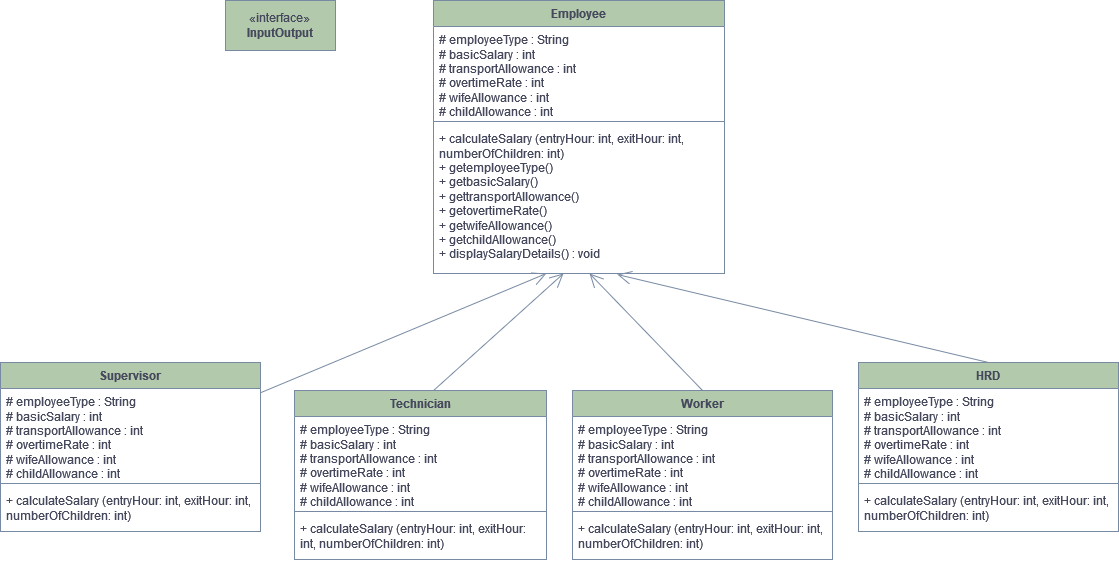

The diagram above was exported from draw.io. Its source (the exported page's mxGraphModel, read from the mxfile embedded in the PNG):
<mxGraphModel dx="1593" dy="751" grid="1" gridSize="13" guides="1" tooltips="1" connect="1" arrows="1" fold="1" page="1" pageScale="1" pageWidth="1169" pageHeight="827" math="0" shadow="0">
  <root>
    <mxCell id="0" />
    <mxCell id="1" parent="0" />
    <mxCell id="8XcbEVYzlDAInHXXQQcT-21" value="Employee" style="swimlane;fontStyle=1;align=center;verticalAlign=top;childLayout=stackLayout;horizontal=1;startSize=26;horizontalStack=0;resizeParent=1;resizeParentMax=0;resizeLast=0;collapsible=1;marginBottom=0;whiteSpace=wrap;html=1;fontSize=12;labelBackgroundColor=none;fillColor=#B2C9AB;strokeColor=#788AA3;fontColor=#46495D;" parent="1" vertex="1">
      <mxGeometry x="455" y="52" width="291" height="273" as="geometry" />
    </mxCell>
    <mxCell id="8XcbEVYzlDAInHXXQQcT-22" value="# employeeType : String &lt;br&gt;# basicSalary : int &lt;br&gt;# transportAllowance : int &lt;br&gt;# overtimeRate : int &lt;br&gt;# wifeAllowance : int &lt;br&gt;# childAllowance : int " style="text;strokeColor=none;fillColor=none;align=left;verticalAlign=top;spacingLeft=4;spacingRight=4;overflow=hidden;rotatable=0;points=[[0,0.5],[1,0.5]];portConstraint=eastwest;whiteSpace=wrap;html=1;fontSize=12;labelBackgroundColor=none;fontColor=#46495D;" parent="8XcbEVYzlDAInHXXQQcT-21" vertex="1">
      <mxGeometry y="26" width="291" height="91" as="geometry" />
    </mxCell>
    <mxCell id="8XcbEVYzlDAInHXXQQcT-23" value="" style="line;strokeWidth=1;fillColor=none;align=left;verticalAlign=middle;spacingTop=-1;spacingLeft=3;spacingRight=3;rotatable=0;labelPosition=right;points=[];portConstraint=eastwest;strokeColor=#788AA3;fontSize=12;labelBackgroundColor=none;fontColor=#46495D;" parent="8XcbEVYzlDAInHXXQQcT-21" vertex="1">
      <mxGeometry y="117" width="291" height="8" as="geometry" />
    </mxCell>
    <mxCell id="8XcbEVYzlDAInHXXQQcT-24" value="+ calculateSalary (entryHour: int, exitHour: int, numberOfChildren: int)&lt;br&gt;+ getemployeeType()&lt;br&gt;+ getbasicSalary()&lt;br&gt;&lt;div&gt;+ gettransportAllowance() &lt;br&gt;&lt;/div&gt;&lt;div&gt;+ getovertimeRate()&lt;br&gt;&lt;/div&gt;&lt;div&gt;+ getwifeAllowance()&lt;br&gt;&lt;/div&gt;&lt;div&gt;+ getchildAllowance()&lt;/div&gt;&lt;div&gt;+ displaySalaryDetails() : void&lt;br&gt;&lt;/div&gt;" style="text;strokeColor=none;fillColor=none;align=left;verticalAlign=top;spacingLeft=4;spacingRight=4;overflow=hidden;rotatable=0;points=[[0,0.5],[1,0.5]];portConstraint=eastwest;whiteSpace=wrap;html=1;fontSize=12;labelBackgroundColor=none;fontColor=#46495D;" parent="8XcbEVYzlDAInHXXQQcT-21" vertex="1">
      <mxGeometry y="125" width="291" height="148" as="geometry" />
    </mxCell>
    <mxCell id="okDJGNtcPMPnQbQv0o9V-1" value="«interface»&lt;br&gt;&lt;b&gt;InputOutput&lt;/b&gt;" style="html=1;whiteSpace=wrap;labelBackgroundColor=none;fillColor=#B2C9AB;strokeColor=#788AA3;fontColor=#46495D;" parent="1" vertex="1">
      <mxGeometry x="247" y="52" width="110" height="50" as="geometry" />
    </mxCell>
    <mxCell id="okDJGNtcPMPnQbQv0o9V-2" value="Supervisor" style="swimlane;fontStyle=1;align=center;verticalAlign=top;childLayout=stackLayout;horizontal=1;startSize=26;horizontalStack=0;resizeParent=1;resizeParentMax=0;resizeLast=0;collapsible=1;marginBottom=0;whiteSpace=wrap;html=1;fontSize=12;labelBackgroundColor=none;fillColor=#B2C9AB;strokeColor=#788AA3;fontColor=#46495D;" parent="1" vertex="1">
      <mxGeometry x="22" y="414" width="260" height="169" as="geometry" />
    </mxCell>
    <mxCell id="okDJGNtcPMPnQbQv0o9V-3" value="# employeeType : String &lt;br&gt;# basicSalary : int &lt;br&gt;# transportAllowance : int &lt;br&gt;# overtimeRate : int &lt;br&gt;# wifeAllowance : int &lt;br&gt;# childAllowance : int " style="text;strokeColor=none;fillColor=none;align=left;verticalAlign=top;spacingLeft=4;spacingRight=4;overflow=hidden;rotatable=0;points=[[0,0.5],[1,0.5]];portConstraint=eastwest;whiteSpace=wrap;html=1;fontSize=12;labelBackgroundColor=none;fontColor=#46495D;" parent="okDJGNtcPMPnQbQv0o9V-2" vertex="1">
      <mxGeometry y="26" width="260" height="91" as="geometry" />
    </mxCell>
    <mxCell id="okDJGNtcPMPnQbQv0o9V-4" value="" style="line;strokeWidth=1;fillColor=none;align=left;verticalAlign=middle;spacingTop=-1;spacingLeft=3;spacingRight=3;rotatable=0;labelPosition=right;points=[];portConstraint=eastwest;strokeColor=#788AA3;fontSize=12;labelBackgroundColor=none;fontColor=#46495D;" parent="okDJGNtcPMPnQbQv0o9V-2" vertex="1">
      <mxGeometry y="117" width="260" height="8" as="geometry" />
    </mxCell>
    <mxCell id="okDJGNtcPMPnQbQv0o9V-5" value="+ calculateSalary (entryHour: int, exitHour: int, numberOfChildren: int)" style="text;strokeColor=none;fillColor=none;align=left;verticalAlign=top;spacingLeft=4;spacingRight=4;overflow=hidden;rotatable=0;points=[[0,0.5],[1,0.5]];portConstraint=eastwest;whiteSpace=wrap;html=1;fontSize=12;labelBackgroundColor=none;fontColor=#46495D;" parent="okDJGNtcPMPnQbQv0o9V-2" vertex="1">
      <mxGeometry y="125" width="260" height="44" as="geometry" />
    </mxCell>
    <mxCell id="okDJGNtcPMPnQbQv0o9V-6" value="HRD" style="swimlane;fontStyle=1;align=center;verticalAlign=top;childLayout=stackLayout;horizontal=1;startSize=26;horizontalStack=0;resizeParent=1;resizeParentMax=0;resizeLast=0;collapsible=1;marginBottom=0;whiteSpace=wrap;html=1;fontSize=12;labelBackgroundColor=none;fillColor=#B2C9AB;strokeColor=#788AA3;fontColor=#46495D;" parent="1" vertex="1">
      <mxGeometry x="880" y="414" width="260" height="169" as="geometry" />
    </mxCell>
    <mxCell id="okDJGNtcPMPnQbQv0o9V-7" value="# employeeType : String &lt;br&gt;# basicSalary : int &lt;br&gt;# transportAllowance : int &lt;br&gt;# overtimeRate : int &lt;br&gt;# wifeAllowance : int &lt;br&gt;# childAllowance : int " style="text;strokeColor=none;fillColor=none;align=left;verticalAlign=top;spacingLeft=4;spacingRight=4;overflow=hidden;rotatable=0;points=[[0,0.5],[1,0.5]];portConstraint=eastwest;whiteSpace=wrap;html=1;fontSize=12;labelBackgroundColor=none;fontColor=#46495D;" parent="okDJGNtcPMPnQbQv0o9V-6" vertex="1">
      <mxGeometry y="26" width="260" height="91" as="geometry" />
    </mxCell>
    <mxCell id="okDJGNtcPMPnQbQv0o9V-8" value="" style="line;strokeWidth=1;fillColor=none;align=left;verticalAlign=middle;spacingTop=-1;spacingLeft=3;spacingRight=3;rotatable=0;labelPosition=right;points=[];portConstraint=eastwest;strokeColor=#788AA3;fontSize=12;labelBackgroundColor=none;fontColor=#46495D;" parent="okDJGNtcPMPnQbQv0o9V-6" vertex="1">
      <mxGeometry y="117" width="260" height="8" as="geometry" />
    </mxCell>
    <mxCell id="okDJGNtcPMPnQbQv0o9V-9" value="+ calculateSalary (entryHour: int, exitHour: int, numberOfChildren: int)" style="text;strokeColor=none;fillColor=none;align=left;verticalAlign=top;spacingLeft=4;spacingRight=4;overflow=hidden;rotatable=0;points=[[0,0.5],[1,0.5]];portConstraint=eastwest;whiteSpace=wrap;html=1;fontSize=12;labelBackgroundColor=none;fontColor=#46495D;" parent="okDJGNtcPMPnQbQv0o9V-6" vertex="1">
      <mxGeometry y="125" width="260" height="44" as="geometry" />
    </mxCell>
    <mxCell id="okDJGNtcPMPnQbQv0o9V-10" value="Worker" style="swimlane;fontStyle=1;align=center;verticalAlign=top;childLayout=stackLayout;horizontal=1;startSize=26;horizontalStack=0;resizeParent=1;resizeParentMax=0;resizeLast=0;collapsible=1;marginBottom=0;whiteSpace=wrap;html=1;fontSize=12;labelBackgroundColor=none;fillColor=#B2C9AB;strokeColor=#788AA3;fontColor=#46495D;" parent="1" vertex="1">
      <mxGeometry x="594" y="442" width="260" height="169" as="geometry" />
    </mxCell>
    <mxCell id="okDJGNtcPMPnQbQv0o9V-11" value="# employeeType : String &lt;br&gt;# basicSalary : int &lt;br&gt;# transportAllowance : int &lt;br&gt;# overtimeRate : int &lt;br&gt;# wifeAllowance : int &lt;br&gt;# childAllowance : int " style="text;strokeColor=none;fillColor=none;align=left;verticalAlign=top;spacingLeft=4;spacingRight=4;overflow=hidden;rotatable=0;points=[[0,0.5],[1,0.5]];portConstraint=eastwest;whiteSpace=wrap;html=1;fontSize=12;labelBackgroundColor=none;fontColor=#46495D;" parent="okDJGNtcPMPnQbQv0o9V-10" vertex="1">
      <mxGeometry y="26" width="260" height="91" as="geometry" />
    </mxCell>
    <mxCell id="okDJGNtcPMPnQbQv0o9V-12" value="" style="line;strokeWidth=1;fillColor=none;align=left;verticalAlign=middle;spacingTop=-1;spacingLeft=3;spacingRight=3;rotatable=0;labelPosition=right;points=[];portConstraint=eastwest;strokeColor=#788AA3;fontSize=12;labelBackgroundColor=none;fontColor=#46495D;" parent="okDJGNtcPMPnQbQv0o9V-10" vertex="1">
      <mxGeometry y="117" width="260" height="8" as="geometry" />
    </mxCell>
    <mxCell id="okDJGNtcPMPnQbQv0o9V-13" value="+ calculateSalary (entryHour: int, exitHour: int, numberOfChildren: int)" style="text;strokeColor=none;fillColor=none;align=left;verticalAlign=top;spacingLeft=4;spacingRight=4;overflow=hidden;rotatable=0;points=[[0,0.5],[1,0.5]];portConstraint=eastwest;whiteSpace=wrap;html=1;fontSize=12;labelBackgroundColor=none;fontColor=#46495D;" parent="okDJGNtcPMPnQbQv0o9V-10" vertex="1">
      <mxGeometry y="125" width="260" height="44" as="geometry" />
    </mxCell>
    <mxCell id="mSIhxeIbbroxWP7MIYE6-1" value="Technician" style="swimlane;fontStyle=1;align=center;verticalAlign=top;childLayout=stackLayout;horizontal=1;startSize=26;horizontalStack=0;resizeParent=1;resizeParentMax=0;resizeLast=0;collapsible=1;marginBottom=0;whiteSpace=wrap;html=1;fontSize=12;labelBackgroundColor=none;fillColor=#B2C9AB;strokeColor=#788AA3;fontColor=#46495D;" vertex="1" parent="1">
      <mxGeometry x="316" y="442" width="252" height="169" as="geometry" />
    </mxCell>
    <mxCell id="mSIhxeIbbroxWP7MIYE6-2" value="# employeeType : String &lt;br&gt;# basicSalary : int &lt;br&gt;# transportAllowance : int &lt;br&gt;# overtimeRate : int &lt;br&gt;# wifeAllowance : int &lt;br&gt;# childAllowance : int " style="text;strokeColor=none;fillColor=none;align=left;verticalAlign=top;spacingLeft=4;spacingRight=4;overflow=hidden;rotatable=0;points=[[0,0.5],[1,0.5]];portConstraint=eastwest;whiteSpace=wrap;html=1;fontSize=12;labelBackgroundColor=none;fontColor=#46495D;" vertex="1" parent="mSIhxeIbbroxWP7MIYE6-1">
      <mxGeometry y="26" width="252" height="91" as="geometry" />
    </mxCell>
    <mxCell id="mSIhxeIbbroxWP7MIYE6-3" value="" style="line;strokeWidth=1;fillColor=none;align=left;verticalAlign=middle;spacingTop=-1;spacingLeft=3;spacingRight=3;rotatable=0;labelPosition=right;points=[];portConstraint=eastwest;strokeColor=#788AA3;fontSize=12;labelBackgroundColor=none;fontColor=#46495D;" vertex="1" parent="mSIhxeIbbroxWP7MIYE6-1">
      <mxGeometry y="117" width="252" height="8" as="geometry" />
    </mxCell>
    <mxCell id="mSIhxeIbbroxWP7MIYE6-4" value="+ calculateSalary (entryHour: int, exitHour: int, numberOfChildren: int)" style="text;strokeColor=none;fillColor=none;align=left;verticalAlign=top;spacingLeft=4;spacingRight=4;overflow=hidden;rotatable=0;points=[[0,0.5],[1,0.5]];portConstraint=eastwest;whiteSpace=wrap;html=1;fontSize=12;labelBackgroundColor=none;fontColor=#46495D;" vertex="1" parent="mSIhxeIbbroxWP7MIYE6-1">
      <mxGeometry y="125" width="252" height="44" as="geometry" />
    </mxCell>
    <mxCell id="-NyYH9cTzy0oHebzwLcm-2" value="" style="endArrow=open;endFill=1;endSize=12;html=1;rounded=0;entryX=0.388;entryY=1;entryDx=0;entryDy=0;entryPerimeter=0;labelBackgroundColor=none;strokeColor=#788AA3;fontColor=default;" edge="1" parent="1" source="okDJGNtcPMPnQbQv0o9V-2" target="8XcbEVYzlDAInHXXQQcT-24">
      <mxGeometry width="160" relative="1" as="geometry">
        <mxPoint x="156" y="413" as="sourcePoint" />
        <mxPoint x="316" y="413" as="targetPoint" />
      </mxGeometry>
    </mxCell>
    <mxCell id="-NyYH9cTzy0oHebzwLcm-3" value="" style="endArrow=open;endFill=1;endSize=12;html=1;rounded=0;exitX=0.552;exitY=0;exitDx=0;exitDy=0;exitPerimeter=0;labelBackgroundColor=none;strokeColor=#788AA3;fontColor=default;" edge="1" parent="1" source="mSIhxeIbbroxWP7MIYE6-1">
      <mxGeometry width="160" relative="1" as="geometry">
        <mxPoint x="533" y="286" as="sourcePoint" />
        <mxPoint x="585" y="325" as="targetPoint" />
      </mxGeometry>
    </mxCell>
    <mxCell id="-NyYH9cTzy0oHebzwLcm-4" value="" style="endArrow=open;endFill=1;endSize=12;html=1;rounded=0;exitX=0.5;exitY=0;exitDx=0;exitDy=0;labelBackgroundColor=none;strokeColor=#788AA3;fontColor=default;" edge="1" parent="1" source="okDJGNtcPMPnQbQv0o9V-10">
      <mxGeometry width="160" relative="1" as="geometry">
        <mxPoint x="533" y="286" as="sourcePoint" />
        <mxPoint x="611" y="325" as="targetPoint" />
      </mxGeometry>
    </mxCell>
    <mxCell id="-NyYH9cTzy0oHebzwLcm-5" value="" style="endArrow=open;endFill=1;endSize=12;html=1;rounded=0;exitX=0.5;exitY=0;exitDx=0;exitDy=0;entryX=0.632;entryY=1.007;entryDx=0;entryDy=0;entryPerimeter=0;labelBackgroundColor=none;strokeColor=#788AA3;fontColor=default;" edge="1" parent="1" source="okDJGNtcPMPnQbQv0o9V-6" target="8XcbEVYzlDAInHXXQQcT-24">
      <mxGeometry width="160" relative="1" as="geometry">
        <mxPoint x="533" y="286" as="sourcePoint" />
        <mxPoint x="693" y="286" as="targetPoint" />
      </mxGeometry>
    </mxCell>
  </root>
</mxGraphModel>